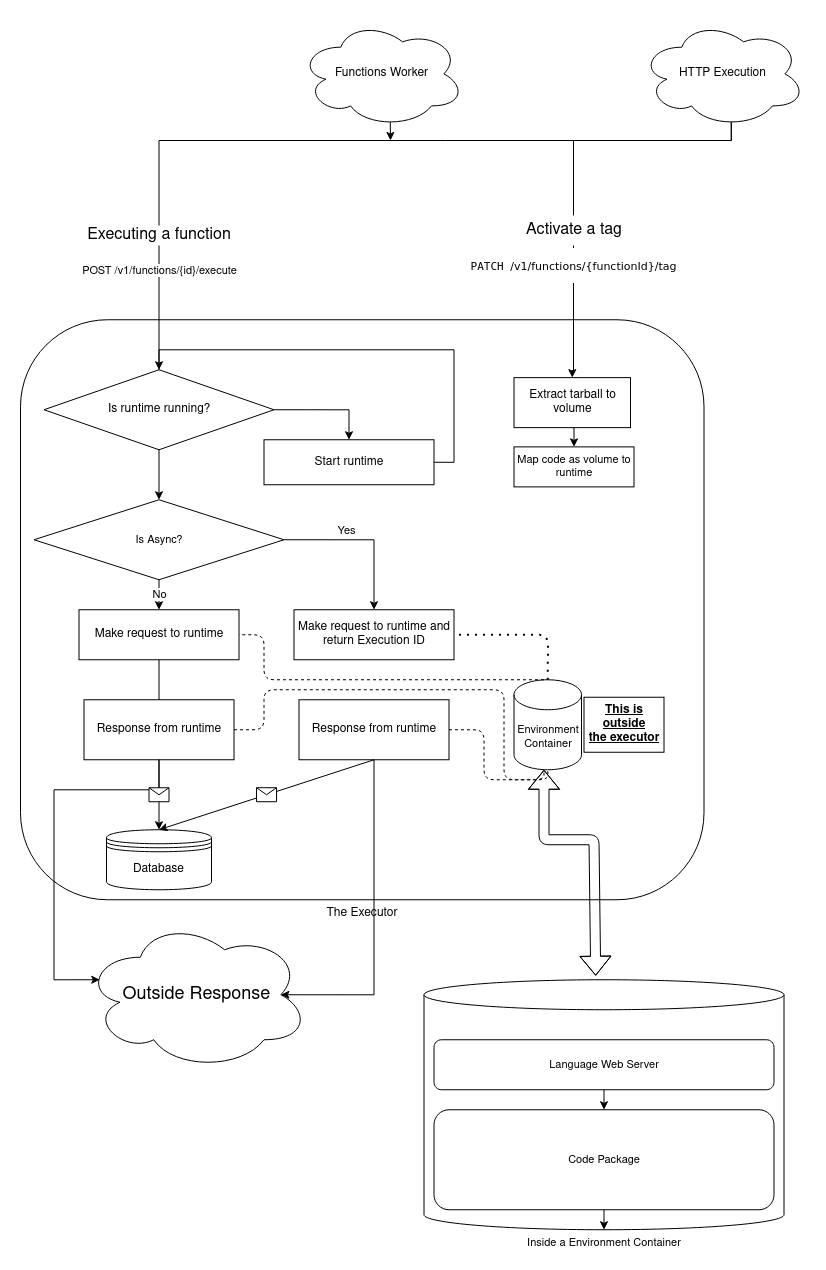

The diagram above was exported from draw.io. Its source (the exported page's mxGraphModel, read from the mxfile embedded in the PNG):
<mxGraphModel dx="2272" dy="1889" grid="1" gridSize="10" guides="1" tooltips="1" connect="1" arrows="1" fold="1" page="1" pageScale="1" pageWidth="850" pageHeight="1100" math="0" shadow="0">
  <root>
    <mxCell id="0" />
    <mxCell id="1" parent="0" />
    <mxCell id="c57N4h7GkUmbPMIQK4WG-6" value="HTTP Execution" style="ellipse;shape=cloud;whiteSpace=wrap;html=1;labelBackgroundColor=none;" parent="1" vertex="1">
      <mxGeometry x="100" y="-1090" width="165" height="106.76" as="geometry" />
    </mxCell>
    <mxCell id="c57N4h7GkUmbPMIQK4WG-39" style="edgeStyle=orthogonalEdgeStyle;rounded=0;orthogonalLoop=1;jettySize=auto;html=1;exitX=0.5;exitY=0;exitDx=0;exitDy=0;exitPerimeter=0;entryX=0.5;entryY=0;entryDx=0;entryDy=0;fontSize=11;" parent="1" source="c57N4h7GkUmbPMIQK4WG-34" target="c57N4h7GkUmbPMIQK4WG-38" edge="1">
      <mxGeometry relative="1" as="geometry" />
    </mxCell>
    <mxCell id="c57N4h7GkUmbPMIQK4WG-34" value="Inside a Environment Container" style="shape=cylinder3;whiteSpace=wrap;html=1;boundedLbl=1;backgroundOutline=1;size=15;labelBackgroundColor=none;fontSize=11;labelPosition=center;verticalLabelPosition=bottom;align=center;verticalAlign=top;" parent="1" vertex="1">
      <mxGeometry x="-116.5" y="-130.75" width="360" height="250" as="geometry" />
    </mxCell>
    <mxCell id="c57N4h7GkUmbPMIQK4WG-81" style="edgeStyle=orthogonalEdgeStyle;rounded=0;orthogonalLoop=1;jettySize=auto;html=1;exitX=0.5;exitY=1;exitDx=0;exitDy=0;entryX=0.5;entryY=0;entryDx=0;entryDy=0;fontSize=16;verticalAlign=middle;" parent="1" source="c57N4h7GkUmbPMIQK4WG-38" target="c57N4h7GkUmbPMIQK4WG-43" edge="1">
      <mxGeometry relative="1" as="geometry" />
    </mxCell>
    <mxCell id="c57N4h7GkUmbPMIQK4WG-38" value="Language Web Server" style="rounded=1;whiteSpace=wrap;html=1;labelBackgroundColor=none;fontSize=11;" parent="1" vertex="1">
      <mxGeometry x="-106.5" y="-70.75" width="340" height="50" as="geometry" />
    </mxCell>
    <mxCell id="KBPcltQoYJJd4Jx9c4rH-1" style="edgeStyle=orthogonalEdgeStyle;rounded=0;orthogonalLoop=1;jettySize=auto;html=1;exitX=0.5;exitY=1;exitDx=0;exitDy=0;entryX=0.5;entryY=1;entryDx=0;entryDy=0;entryPerimeter=0;" parent="1" source="c57N4h7GkUmbPMIQK4WG-43" target="c57N4h7GkUmbPMIQK4WG-34" edge="1">
      <mxGeometry relative="1" as="geometry" />
    </mxCell>
    <mxCell id="c57N4h7GkUmbPMIQK4WG-43" value="&lt;div&gt;Code Package&lt;/div&gt;" style="rounded=1;whiteSpace=wrap;html=1;labelBackgroundColor=none;fontSize=11;" parent="1" vertex="1">
      <mxGeometry x="-106.5" y="-0.75" width="340" height="100" as="geometry" />
    </mxCell>
    <mxCell id="c57N4h7GkUmbPMIQK4WG-2" value="The Executor" style="rounded=1;whiteSpace=wrap;html=1;labelPosition=center;verticalLabelPosition=bottom;align=center;verticalAlign=top;labelBackgroundColor=none;" parent="1" vertex="1">
      <mxGeometry x="-520" y="-790.75" width="683.5" height="580" as="geometry" />
    </mxCell>
    <mxCell id="c57N4h7GkUmbPMIQK4WG-84" style="edgeStyle=orthogonalEdgeStyle;rounded=0;orthogonalLoop=1;jettySize=auto;html=1;exitX=0.55;exitY=0.95;exitDx=0;exitDy=0;exitPerimeter=0;entryX=0.5;entryY=0;entryDx=0;entryDy=0;fontSize=16;verticalAlign=middle;" parent="1" source="c57N4h7GkUmbPMIQK4WG-6" target="c57N4h7GkUmbPMIQK4WG-101" edge="1">
      <mxGeometry relative="1" as="geometry">
        <mxPoint x="-654.9950000000001" y="-750.0000000000002" as="targetPoint" />
        <Array as="points">
          <mxPoint x="191" y="-970" />
          <mxPoint x="-381" y="-970" />
        </Array>
      </mxGeometry>
    </mxCell>
    <mxCell id="c57N4h7GkUmbPMIQK4WG-85" value="&lt;div&gt;POST /v1/functions/{id}/execute&lt;/div&gt;" style="edgeLabel;html=1;align=center;verticalAlign=middle;resizable=0;points=[];fontSize=11;" parent="1" vertex="1" connectable="0">
      <mxGeometry x="-720" y="-855.0048535654048" as="geometry">
        <mxPoint x="338" y="15" as="offset" />
      </mxGeometry>
    </mxCell>
    <mxCell id="c57N4h7GkUmbPMIQK4WG-98" style="edgeStyle=orthogonalEdgeStyle;rounded=0;orthogonalLoop=1;jettySize=auto;html=1;exitX=1;exitY=0.5;exitDx=0;exitDy=0;fontSize=11;verticalAlign=bottom;labelPosition=center;verticalLabelPosition=top;align=center;" parent="1" source="c57N4h7GkUmbPMIQK4WG-101" edge="1">
      <mxGeometry relative="1" as="geometry">
        <mxPoint x="-166.5" y="-500.75" as="targetPoint" />
      </mxGeometry>
    </mxCell>
    <mxCell id="c57N4h7GkUmbPMIQK4WG-99" value="Yes" style="edgeLabel;html=1;align=center;verticalAlign=middle;resizable=0;points=[];fontSize=11;" parent="c57N4h7GkUmbPMIQK4WG-98" vertex="1" connectable="0">
      <mxGeometry x="-0.23" y="-3" relative="1" as="geometry">
        <mxPoint y="-13" as="offset" />
      </mxGeometry>
    </mxCell>
    <mxCell id="c57N4h7GkUmbPMIQK4WG-86" value="Executing a function" style="text;html=1;strokeColor=none;align=center;verticalAlign=middle;whiteSpace=wrap;rounded=0;labelBackgroundColor=none;fontSize=16;fillColor=#ffffff;" parent="1" vertex="1">
      <mxGeometry x="-476.49" y="-885" width="190" height="20" as="geometry" />
    </mxCell>
    <mxCell id="c57N4h7GkUmbPMIQK4WG-100" value="No" style="edgeStyle=orthogonalEdgeStyle;rounded=0;orthogonalLoop=1;jettySize=auto;html=1;exitX=0.5;exitY=1;exitDx=0;exitDy=0;fontSize=11;verticalAlign=middle;" parent="1" source="c57N4h7GkUmbPMIQK4WG-101" edge="1">
      <mxGeometry relative="1" as="geometry">
        <mxPoint x="-381.5" y="-500.75" as="targetPoint" />
      </mxGeometry>
    </mxCell>
    <mxCell id="c57N4h7GkUmbPMIQK4WG-101" value="Is Async?" style="rhombus;whiteSpace=wrap;html=1;labelBackgroundColor=none;fontSize=11;verticalAlign=middle;" parent="1" vertex="1">
      <mxGeometry x="-506.5" y="-610.75" width="250" height="80" as="geometry" />
    </mxCell>
    <mxCell id="c57N4h7GkUmbPMIQK4WG-104" style="edgeStyle=orthogonalEdgeStyle;rounded=0;orthogonalLoop=1;jettySize=auto;html=1;exitX=0.5;exitY=1;exitDx=0;exitDy=0;fontSize=11;verticalAlign=middle;" parent="1" source="c57N4h7GkUmbPMIQK4WG-101" target="c57N4h7GkUmbPMIQK4WG-101" edge="1">
      <mxGeometry relative="1" as="geometry" />
    </mxCell>
    <mxCell id="c57N4h7GkUmbPMIQK4WG-118" value="Outside Response" style="ellipse;shape=cloud;whiteSpace=wrap;html=1;labelBackgroundColor=#FFFFFF;fontSize=18;fillColor=#ffffff;verticalAlign=middle;" parent="1" vertex="1">
      <mxGeometry x="-456.49" y="-190.75" width="225" height="150" as="geometry" />
    </mxCell>
    <mxCell id="KBPcltQoYJJd4Jx9c4rH-30" style="edgeStyle=orthogonalEdgeStyle;rounded=0;orthogonalLoop=1;jettySize=auto;html=1;exitX=1;exitY=0.5;exitDx=0;exitDy=0;entryX=0.5;entryY=0;entryDx=0;entryDy=0;" parent="1" source="KBPcltQoYJJd4Jx9c4rH-26" target="KBPcltQoYJJd4Jx9c4rH-29" edge="1">
      <mxGeometry relative="1" as="geometry" />
    </mxCell>
    <mxCell id="KBPcltQoYJJd4Jx9c4rH-26" value="Is runtime running?" style="rhombus;whiteSpace=wrap;html=1;" parent="1" vertex="1">
      <mxGeometry x="-496.49" y="-740.75" width="230" height="80" as="geometry" />
    </mxCell>
    <mxCell id="KBPcltQoYJJd4Jx9c4rH-33" style="edgeStyle=orthogonalEdgeStyle;rounded=0;orthogonalLoop=1;jettySize=auto;html=1;exitX=1;exitY=0.5;exitDx=0;exitDy=0;entryX=0.5;entryY=0;entryDx=0;entryDy=0;" parent="1" source="KBPcltQoYJJd4Jx9c4rH-29" target="KBPcltQoYJJd4Jx9c4rH-26" edge="1">
      <mxGeometry relative="1" as="geometry" />
    </mxCell>
    <mxCell id="KBPcltQoYJJd4Jx9c4rH-29" value="Start runtime" style="rounded=0;whiteSpace=wrap;html=1;" parent="1" vertex="1">
      <mxGeometry x="-276.5" y="-670.75" width="170" height="45" as="geometry" />
    </mxCell>
    <mxCell id="KBPcltQoYJJd4Jx9c4rH-34" value="Make request to runtime and return Execution ID" style="rounded=0;whiteSpace=wrap;html=1;" parent="1" vertex="1">
      <mxGeometry x="-246.5" y="-500.75" width="160" height="50" as="geometry" />
    </mxCell>
    <mxCell id="KBPcltQoYJJd4Jx9c4rH-49" style="edgeStyle=orthogonalEdgeStyle;rounded=0;orthogonalLoop=1;jettySize=auto;html=1;exitX=0.5;exitY=1;exitDx=0;exitDy=0;entryX=0.07;entryY=0.4;entryDx=0;entryDy=0;entryPerimeter=0;" parent="1" source="KBPcltQoYJJd4Jx9c4rH-35" target="c57N4h7GkUmbPMIQK4WG-118" edge="1">
      <mxGeometry relative="1" as="geometry">
        <Array as="points">
          <mxPoint x="-381.5" y="-320.75" />
          <mxPoint x="-486.5" y="-320.75" />
          <mxPoint x="-486.5" y="-130.75" />
        </Array>
      </mxGeometry>
    </mxCell>
    <mxCell id="KBPcltQoYJJd4Jx9c4rH-35" value="Make request to runtime" style="rounded=0;whiteSpace=wrap;html=1;" parent="1" vertex="1">
      <mxGeometry x="-461.49" y="-500.75" width="160" height="50" as="geometry" />
    </mxCell>
    <mxCell id="KBPcltQoYJJd4Jx9c4rH-45" value="Response from runtime" style="rounded=0;whiteSpace=wrap;html=1;" parent="1" vertex="1">
      <mxGeometry x="-456.49" y="-410.75" width="150" height="60" as="geometry" />
    </mxCell>
    <mxCell id="KBPcltQoYJJd4Jx9c4rH-50" style="edgeStyle=orthogonalEdgeStyle;rounded=0;orthogonalLoop=1;jettySize=auto;html=1;exitX=0.5;exitY=1;exitDx=0;exitDy=0;entryX=0.875;entryY=0.5;entryDx=0;entryDy=0;entryPerimeter=0;" parent="1" source="KBPcltQoYJJd4Jx9c4rH-46" target="c57N4h7GkUmbPMIQK4WG-118" edge="1">
      <mxGeometry relative="1" as="geometry">
        <Array as="points">
          <mxPoint x="-166.5" y="-115.75" />
        </Array>
      </mxGeometry>
    </mxCell>
    <mxCell id="KBPcltQoYJJd4Jx9c4rH-46" value="Response from runtime" style="rounded=0;whiteSpace=wrap;html=1;" parent="1" vertex="1">
      <mxGeometry x="-241.5" y="-410.75" width="150" height="60" as="geometry" />
    </mxCell>
    <mxCell id="KBPcltQoYJJd4Jx9c4rH-51" value="Database" style="shape=datastore;whiteSpace=wrap;html=1;" parent="1" vertex="1">
      <mxGeometry x="-434" y="-280.75" width="105" height="60" as="geometry" />
    </mxCell>
    <mxCell id="KBPcltQoYJJd4Jx9c4rH-56" value="" style="endArrow=classic;html=1;exitX=0.5;exitY=1;exitDx=0;exitDy=0;entryX=0.5;entryY=0;entryDx=0;entryDy=0;" parent="1" source="KBPcltQoYJJd4Jx9c4rH-45" target="KBPcltQoYJJd4Jx9c4rH-51" edge="1">
      <mxGeometry relative="1" as="geometry">
        <mxPoint x="-426.5" y="-120.75" as="sourcePoint" />
        <mxPoint x="-326.5" y="-120.75" as="targetPoint" />
      </mxGeometry>
    </mxCell>
    <mxCell id="KBPcltQoYJJd4Jx9c4rH-57" value="" style="shape=message;html=1;outlineConnect=0;" parent="KBPcltQoYJJd4Jx9c4rH-56" vertex="1">
      <mxGeometry width="20" height="14" relative="1" as="geometry">
        <mxPoint x="-10" y="-7" as="offset" />
      </mxGeometry>
    </mxCell>
    <mxCell id="KBPcltQoYJJd4Jx9c4rH-59" value="" style="endArrow=classic;html=1;exitX=0.5;exitY=1;exitDx=0;exitDy=0;entryX=0.5;entryY=0;entryDx=0;entryDy=0;" parent="1" source="KBPcltQoYJJd4Jx9c4rH-46" target="KBPcltQoYJJd4Jx9c4rH-51" edge="1">
      <mxGeometry relative="1" as="geometry">
        <mxPoint x="-246.5" y="-280.75" as="sourcePoint" />
        <mxPoint x="-146.5" y="-280.75" as="targetPoint" />
      </mxGeometry>
    </mxCell>
    <mxCell id="KBPcltQoYJJd4Jx9c4rH-60" value="" style="shape=message;html=1;outlineConnect=0;" parent="KBPcltQoYJJd4Jx9c4rH-59" vertex="1">
      <mxGeometry width="20" height="14" relative="1" as="geometry">
        <mxPoint x="-10" y="-7" as="offset" />
      </mxGeometry>
    </mxCell>
    <mxCell id="KBPcltQoYJJd4Jx9c4rH-64" style="edgeStyle=orthogonalEdgeStyle;rounded=0;orthogonalLoop=1;jettySize=auto;html=1;exitX=0.55;exitY=0.95;exitDx=0;exitDy=0;exitPerimeter=0;entryX=0.5;entryY=0;entryDx=0;entryDy=0;" parent="1" source="c57N4h7GkUmbPMIQK4WG-6" target="pA0yHbtlngBo4PGms59p-1" edge="1">
      <mxGeometry relative="1" as="geometry">
        <Array as="points">
          <mxPoint x="191" y="-970" />
          <mxPoint x="33" y="-970" />
          <mxPoint x="33" y="-740" />
        </Array>
        <mxPoint x="-75" y="-760" as="targetPoint" />
      </mxGeometry>
    </mxCell>
    <mxCell id="KBPcltQoYJJd4Jx9c4rH-67" value="&lt;pre style=&quot;font-size: 11px;&quot;&gt;&lt;span style=&quot;font-size: 11px;&quot;&gt;PATCH&amp;nbsp;&lt;span style=&quot;font-family: poppins, sans-serif; font-size: 11px;&quot;&gt;/v1/functions/{functionId}/tag&lt;/span&gt;&lt;/span&gt;&lt;/pre&gt;" style="edgeLabel;html=1;align=center;verticalAlign=middle;resizable=0;points=[];fontSize=11;labelBackgroundColor=#ffffff;" parent="KBPcltQoYJJd4Jx9c4rH-64" vertex="1" connectable="0">
      <mxGeometry x="0.603" y="3" relative="1" as="geometry">
        <mxPoint x="-4" y="-31" as="offset" />
      </mxGeometry>
    </mxCell>
    <mxCell id="KBPcltQoYJJd4Jx9c4rH-65" value="&lt;span style=&quot;background-color: rgb(255 , 255 , 255)&quot;&gt;Activate a tag&lt;/span&gt;" style="text;html=1;align=center;verticalAlign=middle;whiteSpace=wrap;rounded=0;fontSize=16;fillColor=#ffffff;" parent="1" vertex="1">
      <mxGeometry x="-26.5" y="-895" width="120" height="30" as="geometry" />
    </mxCell>
    <mxCell id="KBPcltQoYJJd4Jx9c4rH-79" value="Map code as volume to runtime" style="rounded=0;whiteSpace=wrap;html=1;fontSize=11;" parent="1" vertex="1">
      <mxGeometry x="-26.5" y="-663.62" width="120" height="40" as="geometry" />
    </mxCell>
    <mxCell id="KBPcltQoYJJd4Jx9c4rH-90" style="edgeStyle=orthogonalEdgeStyle;rounded=0;orthogonalLoop=1;jettySize=auto;html=1;exitX=0.55;exitY=0.95;exitDx=0;exitDy=0;exitPerimeter=0;fontSize=11;" parent="1" source="KBPcltQoYJJd4Jx9c4rH-89" edge="1">
      <mxGeometry relative="1" as="geometry">
        <mxPoint x="-150" y="-970" as="targetPoint" />
      </mxGeometry>
    </mxCell>
    <mxCell id="KBPcltQoYJJd4Jx9c4rH-89" value="Functions Worker" style="ellipse;shape=cloud;whiteSpace=wrap;html=1;labelBackgroundColor=none;" parent="1" vertex="1">
      <mxGeometry x="-241" y="-1090" width="165" height="106.76" as="geometry" />
    </mxCell>
    <mxCell id="kapwJXQ21V71LBEV4T60-6" value="&lt;span style=&quot;font-size: 11px&quot;&gt;Environment Container&lt;/span&gt;" style="shape=cylinder3;whiteSpace=wrap;html=1;boundedLbl=1;backgroundOutline=1;size=15;" parent="1" vertex="1">
      <mxGeometry x="-26.5" y="-430.75" width="67.5" height="90" as="geometry" />
    </mxCell>
    <mxCell id="kapwJXQ21V71LBEV4T60-7" value="" style="endArrow=none;dashed=1;html=1;dashPattern=1 3;strokeWidth=2;entryX=1;entryY=0.5;entryDx=0;entryDy=0;exitX=0.5;exitY=0;exitDx=0;exitDy=0;exitPerimeter=0;" parent="1" source="kapwJXQ21V71LBEV4T60-6" target="KBPcltQoYJJd4Jx9c4rH-34" edge="1">
      <mxGeometry width="50" height="50" relative="1" as="geometry">
        <mxPoint x="-186.5" y="-330.75" as="sourcePoint" />
        <mxPoint x="-136.5" y="-380.75" as="targetPoint" />
        <Array as="points">
          <mxPoint x="7.5" y="-475.75" />
        </Array>
      </mxGeometry>
    </mxCell>
    <mxCell id="kapwJXQ21V71LBEV4T60-8" value="" style="endArrow=none;dashed=1;html=1;entryX=1;entryY=0.5;entryDx=0;entryDy=0;" parent="1" target="KBPcltQoYJJd4Jx9c4rH-35" edge="1">
      <mxGeometry width="50" height="50" relative="1" as="geometry">
        <mxPoint x="3.5" y="-430.75" as="sourcePoint" />
        <mxPoint x="23.5" y="-520.75" as="targetPoint" />
        <Array as="points">
          <mxPoint x="-276.5" y="-430.75" />
          <mxPoint x="-276.5" y="-475.75" />
        </Array>
      </mxGeometry>
    </mxCell>
    <mxCell id="kapwJXQ21V71LBEV4T60-9" value="" style="endArrow=none;dashed=1;html=1;exitX=1;exitY=0.5;exitDx=0;exitDy=0;entryX=0.5;entryY=1;entryDx=0;entryDy=0;entryPerimeter=0;" parent="1" source="KBPcltQoYJJd4Jx9c4rH-46" target="kapwJXQ21V71LBEV4T60-6" edge="1">
      <mxGeometry width="50" height="50" relative="1" as="geometry">
        <mxPoint x="-116.5" y="-260.75" as="sourcePoint" />
        <mxPoint x="7.5" y="-330.75" as="targetPoint" />
        <Array as="points">
          <mxPoint x="-56.5" y="-380.75" />
          <mxPoint x="-56.5" y="-330.75" />
          <mxPoint x="7.5" y="-330.75" />
        </Array>
      </mxGeometry>
    </mxCell>
    <mxCell id="kapwJXQ21V71LBEV4T60-10" value="" style="endArrow=none;dashed=1;html=1;exitX=1;exitY=0.5;exitDx=0;exitDy=0;" parent="1" source="KBPcltQoYJJd4Jx9c4rH-45" edge="1">
      <mxGeometry width="50" height="50" relative="1" as="geometry">
        <mxPoint x="-306.5" y="-420.75" as="sourcePoint" />
        <mxPoint x="3.5" y="-340.75" as="targetPoint" />
        <Array as="points">
          <mxPoint x="-276.5" y="-380.75" />
          <mxPoint x="-276.5" y="-420.75" />
          <mxPoint x="-36.5" y="-420.75" />
          <mxPoint x="-36.5" y="-330.75" />
          <mxPoint x="3.5" y="-330.75" />
        </Array>
      </mxGeometry>
    </mxCell>
    <mxCell id="kapwJXQ21V71LBEV4T60-11" value="" style="shape=flexArrow;endArrow=classic;startArrow=classic;html=1;exitX=0.477;exitY=-0.016;exitDx=0;exitDy=0;exitPerimeter=0;" parent="1" source="c57N4h7GkUmbPMIQK4WG-34" edge="1">
      <mxGeometry width="100" height="100" relative="1" as="geometry">
        <mxPoint x="-56.5" y="-110.75" as="sourcePoint" />
        <mxPoint x="3.5" y="-340.75" as="targetPoint" />
        <Array as="points">
          <mxPoint x="53.5" y="-270.75" />
          <mxPoint x="3.5" y="-270.75" />
        </Array>
      </mxGeometry>
    </mxCell>
    <mxCell id="kapwJXQ21V71LBEV4T60-12" value="This is outside&lt;br&gt;the executor" style="text;html=1;fillColor=none;align=center;verticalAlign=middle;whiteSpace=wrap;rounded=0;strokeColor=#000000;glass=0;fontStyle=5" parent="1" vertex="1">
      <mxGeometry x="43.5" y="-413.25" width="80" height="55" as="geometry" />
    </mxCell>
    <mxCell id="pA0yHbtlngBo4PGms59p-2" style="edgeStyle=orthogonalEdgeStyle;rounded=0;orthogonalLoop=1;jettySize=auto;html=1;exitX=0.5;exitY=1;exitDx=0;exitDy=0;entryX=0.5;entryY=0;entryDx=0;entryDy=0;" edge="1" parent="1" source="pA0yHbtlngBo4PGms59p-1" target="KBPcltQoYJJd4Jx9c4rH-79">
      <mxGeometry relative="1" as="geometry" />
    </mxCell>
    <mxCell id="pA0yHbtlngBo4PGms59p-1" value="Extract tarball to volume" style="rounded=0;whiteSpace=wrap;html=1;" vertex="1" parent="1">
      <mxGeometry x="-26.5" y="-732.87" width="116.5" height="50" as="geometry" />
    </mxCell>
  </root>
</mxGraphModel>